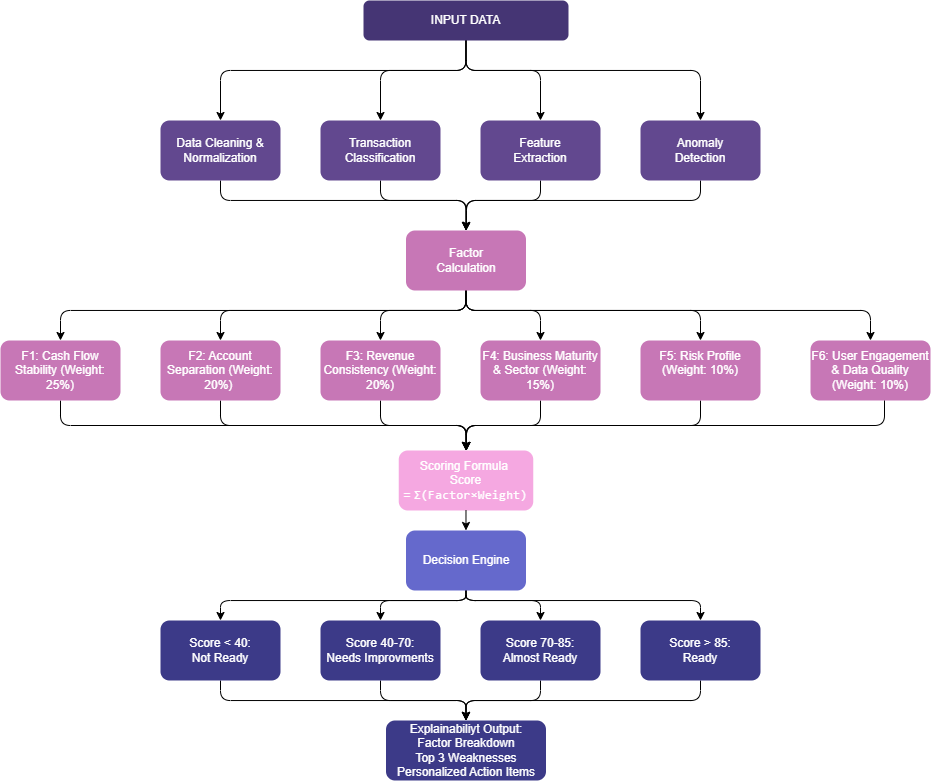

The diagram above was exported from draw.io. Its source (the exported page's mxGraphModel, read from the mxfile embedded in the PNG):
<mxGraphModel dx="1254" dy="731" grid="1" gridSize="10" guides="1" tooltips="1" connect="1" arrows="1" fold="1" page="1" pageScale="1" pageWidth="850" pageHeight="1100" math="0" shadow="0">
  <root>
    <mxCell id="0" />
    <mxCell id="1" parent="0" />
    <mxCell id="5D9FrgEI9a8Eapaifsn--4" edge="1" parent="1" source="5D9FrgEI9a8Eapaifsn--3" style="edgeStyle=orthogonalEdgeStyle;rounded=1;orthogonalLoop=1;jettySize=auto;html=1;curved=0;entryX=0.5;entryY=0;entryDx=0;entryDy=0;entryPerimeter=0;" target="5D9FrgEI9a8Eapaifsn--5">
      <mxGeometry relative="1" as="geometry">
        <Array as="points">
          <mxPoint x="856" y="230" />
          <mxPoint x="610" y="230" />
        </Array>
        <mxPoint x="570" y="270" as="targetPoint" />
      </mxGeometry>
    </mxCell>
    <mxCell id="5D9FrgEI9a8Eapaifsn--6" edge="1" parent="1" source="5D9FrgEI9a8Eapaifsn--3" style="edgeStyle=orthogonalEdgeStyle;rounded=1;orthogonalLoop=1;jettySize=auto;html=1;curved=0;entryX=0.5;entryY=0;entryDx=0;entryDy=0;" target="5D9FrgEI9a8Eapaifsn--7">
      <mxGeometry relative="1" as="geometry">
        <Array as="points">
          <mxPoint x="856" y="230" />
          <mxPoint x="770" y="230" />
        </Array>
        <mxPoint x="690" y="270" as="targetPoint" />
      </mxGeometry>
    </mxCell>
    <mxCell id="5D9FrgEI9a8Eapaifsn--10" edge="1" parent="1" source="5D9FrgEI9a8Eapaifsn--3" style="edgeStyle=orthogonalEdgeStyle;rounded=1;orthogonalLoop=1;jettySize=auto;html=1;entryX=0.5;entryY=0;entryDx=0;entryDy=0;curved=0;" target="5D9FrgEI9a8Eapaifsn--8">
      <mxGeometry relative="1" as="geometry">
        <Array as="points">
          <mxPoint x="856" y="230" />
          <mxPoint x="930" y="230" />
        </Array>
      </mxGeometry>
    </mxCell>
    <mxCell id="5D9FrgEI9a8Eapaifsn--11" edge="1" parent="1" source="5D9FrgEI9a8Eapaifsn--3" style="edgeStyle=orthogonalEdgeStyle;rounded=1;orthogonalLoop=1;jettySize=auto;html=1;curved=0;entryX=0.5;entryY=0;entryDx=0;entryDy=0;" target="5D9FrgEI9a8Eapaifsn--9">
      <mxGeometry relative="1" as="geometry">
        <Array as="points">
          <mxPoint x="856" y="230" />
          <mxPoint x="1090" y="230" />
        </Array>
        <mxPoint x="940" y="270" as="targetPoint" />
      </mxGeometry>
    </mxCell>
    <mxCell id="5D9FrgEI9a8Eapaifsn--3" parent="1" style="rounded=1;whiteSpace=wrap;html=1;fillColor=#453574;strokeColor=none;" value="&lt;font style=&quot;color: rgb(255, 255, 255);&quot;&gt;INPUT DATA&lt;/font&gt;" vertex="1">
      <mxGeometry height="40" width="205" x="753" y="160" as="geometry" />
    </mxCell>
    <mxCell id="5D9FrgEI9a8Eapaifsn--27" edge="1" parent="1" source="5D9FrgEI9a8Eapaifsn--5" style="edgeStyle=orthogonalEdgeStyle;rounded=1;orthogonalLoop=1;jettySize=auto;html=1;curved=0;entryX=0.5;entryY=0;entryDx=0;entryDy=0;" target="5D9FrgEI9a8Eapaifsn--26">
      <mxGeometry relative="1" as="geometry">
        <Array as="points">
          <mxPoint x="610" y="360" />
          <mxPoint x="856" y="360" />
          <mxPoint x="856" y="380" />
        </Array>
        <mxPoint x="650" y="380" as="targetPoint" />
      </mxGeometry>
    </mxCell>
    <mxCell id="5D9FrgEI9a8Eapaifsn--5" parent="1" style="rounded=1;whiteSpace=wrap;html=1;fillColor=#62488F;strokeColor=none;" value="&lt;font style=&quot;color: rgb(255, 255, 255);&quot;&gt;Data Cleaning &amp;amp; Normalization&lt;/font&gt;" vertex="1">
      <mxGeometry height="60" width="120" x="550" y="280" as="geometry" />
    </mxCell>
    <mxCell id="5D9FrgEI9a8Eapaifsn--28" edge="1" parent="1" source="5D9FrgEI9a8Eapaifsn--7" style="edgeStyle=orthogonalEdgeStyle;rounded=1;orthogonalLoop=1;jettySize=auto;html=1;curved=0;entryX=0.5;entryY=0;entryDx=0;entryDy=0;" target="5D9FrgEI9a8Eapaifsn--26">
      <mxGeometry relative="1" as="geometry">
        <Array as="points">
          <mxPoint x="770" y="360" />
          <mxPoint x="856" y="360" />
        </Array>
        <mxPoint x="800" y="380" as="targetPoint" />
      </mxGeometry>
    </mxCell>
    <mxCell id="5D9FrgEI9a8Eapaifsn--7" parent="1" style="rounded=1;whiteSpace=wrap;html=1;fillColor=#62488F;strokeColor=none;" value="&lt;font style=&quot;color: rgb(255, 255, 255);&quot;&gt;Transaction Classification&lt;/font&gt;" vertex="1">
      <mxGeometry height="60" width="120" x="710" y="280" as="geometry" />
    </mxCell>
    <mxCell id="5D9FrgEI9a8Eapaifsn--29" edge="1" parent="1" source="5D9FrgEI9a8Eapaifsn--8" style="edgeStyle=orthogonalEdgeStyle;rounded=1;orthogonalLoop=1;jettySize=auto;html=1;curved=0;entryX=0.5;entryY=0;entryDx=0;entryDy=0;" target="5D9FrgEI9a8Eapaifsn--26">
      <mxGeometry relative="1" as="geometry">
        <Array as="points">
          <mxPoint x="930" y="360" />
          <mxPoint x="856" y="360" />
        </Array>
        <mxPoint x="880" y="370" as="targetPoint" />
      </mxGeometry>
    </mxCell>
    <mxCell id="5D9FrgEI9a8Eapaifsn--8" parent="1" style="rounded=1;whiteSpace=wrap;html=1;fillColor=#62488F;strokeColor=none;" value="&lt;font style=&quot;color: rgb(255, 255, 255);&quot;&gt;Feature&lt;br&gt;Extraction&lt;/font&gt;" vertex="1">
      <mxGeometry height="60" width="120" x="870" y="280" as="geometry" />
    </mxCell>
    <mxCell id="5D9FrgEI9a8Eapaifsn--30" edge="1" parent="1" source="5D9FrgEI9a8Eapaifsn--9" style="edgeStyle=orthogonalEdgeStyle;rounded=1;orthogonalLoop=1;jettySize=auto;html=1;curved=0;entryX=0.5;entryY=0;entryDx=0;entryDy=0;" target="5D9FrgEI9a8Eapaifsn--26">
      <mxGeometry relative="1" as="geometry">
        <Array as="points">
          <mxPoint x="1090" y="360" />
          <mxPoint x="856" y="360" />
          <mxPoint x="856" y="380" />
        </Array>
        <mxPoint x="1040" y="380" as="targetPoint" />
      </mxGeometry>
    </mxCell>
    <mxCell id="5D9FrgEI9a8Eapaifsn--9" parent="1" style="rounded=1;whiteSpace=wrap;html=1;fillColor=#62488F;strokeColor=none;" value="&lt;font style=&quot;color: rgb(255, 255, 255);&quot;&gt;Anomaly&lt;br&gt;Detection&lt;/font&gt;" vertex="1">
      <mxGeometry height="60" width="120" x="1030" y="280" as="geometry" />
    </mxCell>
    <mxCell id="5D9FrgEI9a8Eapaifsn--37" edge="1" parent="1" source="5D9FrgEI9a8Eapaifsn--12" style="edgeStyle=orthogonalEdgeStyle;rounded=1;orthogonalLoop=1;jettySize=auto;html=1;curved=0;entryX=0.5;entryY=0;entryDx=0;entryDy=0;" target="5D9FrgEI9a8Eapaifsn--16">
      <mxGeometry relative="1" as="geometry">
        <Array as="points">
          <mxPoint x="450" y="585" />
          <mxPoint x="855" y="585" />
        </Array>
        <mxPoint x="510" y="609.9999999999998" as="targetPoint" />
      </mxGeometry>
    </mxCell>
    <mxCell id="5D9FrgEI9a8Eapaifsn--12" parent="1" style="rounded=1;whiteSpace=wrap;html=1;fillColor=#C777B6;strokeColor=none;" value="&lt;div&gt;&lt;font style=&quot;color: rgb(255, 255, 255);&quot;&gt;F1: Cash Flow Stability (Weight: 25%)&lt;/font&gt;&lt;/div&gt;" vertex="1">
      <mxGeometry height="60" width="120" x="390" y="500" as="geometry" />
    </mxCell>
    <mxCell id="5D9FrgEI9a8Eapaifsn--38" edge="1" parent="1" source="5D9FrgEI9a8Eapaifsn--13" style="edgeStyle=orthogonalEdgeStyle;rounded=1;orthogonalLoop=1;jettySize=auto;html=1;curved=0;entryX=0.5;entryY=0;entryDx=0;entryDy=0;" target="5D9FrgEI9a8Eapaifsn--16">
      <mxGeometry relative="1" as="geometry">
        <Array as="points">
          <mxPoint x="610" y="585" />
          <mxPoint x="856" y="585" />
          <mxPoint x="856" y="610" />
        </Array>
        <mxPoint x="670" y="609.9999999999998" as="targetPoint" />
      </mxGeometry>
    </mxCell>
    <mxCell id="5D9FrgEI9a8Eapaifsn--13" parent="1" style="rounded=1;whiteSpace=wrap;html=1;fillColor=#C777B6;strokeColor=none;" value="&lt;div&gt;&lt;font style=&quot;color: rgb(255, 255, 255);&quot;&gt;F2: Account Separation (Weight: 20%)&amp;nbsp;&lt;/font&gt;&lt;/div&gt;" vertex="1">
      <mxGeometry height="60" width="120" x="550" y="500" as="geometry" />
    </mxCell>
    <mxCell id="5D9FrgEI9a8Eapaifsn--39" edge="1" parent="1" source="5D9FrgEI9a8Eapaifsn--14" style="edgeStyle=orthogonalEdgeStyle;rounded=1;orthogonalLoop=1;jettySize=auto;html=1;entryX=0.5;entryY=0;entryDx=0;entryDy=0;curved=0;" target="5D9FrgEI9a8Eapaifsn--16">
      <mxGeometry relative="1" as="geometry" />
    </mxCell>
    <mxCell id="5D9FrgEI9a8Eapaifsn--14" parent="1" style="rounded=1;whiteSpace=wrap;html=1;fillColor=#C777B6;strokeColor=none;" value="&lt;div&gt;&lt;font style=&quot;color: rgb(255, 255, 255);&quot;&gt;F3: Revenue Consistency (Weight: 20%)&lt;/font&gt;&lt;/div&gt;" vertex="1">
      <mxGeometry height="60" width="120" x="710" y="500" as="geometry" />
    </mxCell>
    <mxCell id="5D9FrgEI9a8Eapaifsn--40" edge="1" parent="1" source="5D9FrgEI9a8Eapaifsn--15" style="edgeStyle=orthogonalEdgeStyle;rounded=1;orthogonalLoop=1;jettySize=auto;html=1;entryX=0.5;entryY=0;entryDx=0;entryDy=0;curved=0;" target="5D9FrgEI9a8Eapaifsn--16">
      <mxGeometry relative="1" as="geometry" />
    </mxCell>
    <mxCell id="5D9FrgEI9a8Eapaifsn--15" parent="1" style="rounded=1;whiteSpace=wrap;html=1;fillColor=#C777B6;strokeColor=none;" value="&lt;div&gt;&lt;font style=&quot;color: rgb(255, 255, 255);&quot;&gt;F4: Business Maturity &amp;amp; Sector (Weight: 15%)&lt;/font&gt;&lt;/div&gt;" vertex="1">
      <mxGeometry height="60" width="120" x="870" y="500" as="geometry" />
    </mxCell>
    <mxCell id="5D9FrgEI9a8Eapaifsn--44" edge="1" parent="1" source="5D9FrgEI9a8Eapaifsn--16" style="edgeStyle=orthogonalEdgeStyle;rounded=0;orthogonalLoop=1;jettySize=auto;html=1;" target="5D9FrgEI9a8Eapaifsn--17">
      <mxGeometry relative="1" as="geometry" />
    </mxCell>
    <mxCell id="5D9FrgEI9a8Eapaifsn--16" parent="1" style="rounded=1;whiteSpace=wrap;html=1;fillColor=#F5A8E1;strokeColor=none;" value="&lt;font&gt;&lt;font style=&quot;color: rgb(255, 255, 255);&quot;&gt;Scoring Formula&amp;nbsp;&lt;/font&gt;&lt;br&gt;&lt;font style=&quot;color: rgb(255, 255, 255);&quot;&gt;Score =&lt;/font&gt;&lt;font&gt;&lt;font style=&quot;color: rgb(255, 255, 255);&quot;&gt;&amp;nbsp;&lt;/font&gt;&lt;span style=&quot;color: rgb(26, 26, 26); font-family: &amp;quot;Fira Code&amp;quot;, &amp;quot;Fira Mono&amp;quot;, Menlo, Consolas, &amp;quot;DejaVu Sans Mono&amp;quot;, monospace; font-size: inherit; font-style: inherit; font-variant-ligatures: inherit; font-variant-caps: inherit; font-weight: inherit; word-spacing: normal; white-space: pre-wrap; letter-spacing: 0.5px; text-align: left; background-color: rgb(245, 168, 225);&quot;&gt;&lt;font style=&quot;color: rgb(255, 255, 255);&quot;&gt;Σ&lt;/font&gt;&lt;/span&gt;&lt;span style=&quot;font-family: &amp;quot;Fira Code&amp;quot;, &amp;quot;Fira Mono&amp;quot;, Menlo, Consolas, &amp;quot;DejaVu Sans Mono&amp;quot;, monospace; font-size: inherit; font-style: inherit; font-variant-ligatures: inherit; font-variant-caps: inherit; font-weight: inherit; word-spacing: normal; white-space: pre-wrap; letter-spacing: 0.5px; text-align: left; background-color: rgb(245, 168, 225);&quot;&gt;&lt;font style=&quot;color: rgb(255, 255, 255);&quot;&gt;(Factor&lt;/font&gt;&lt;/span&gt;&lt;span style=&quot;font-family: &amp;quot;Fira Code&amp;quot;, &amp;quot;Fira Mono&amp;quot;, Menlo, Consolas, &amp;quot;DejaVu Sans Mono&amp;quot;, monospace; font-size: inherit; font-style: inherit; font-variant-ligatures: inherit; font-variant-caps: inherit; font-weight: inherit; word-spacing: normal; white-space: pre-wrap; letter-spacing: 0.5px; text-align: left; background-color: rgb(245, 168, 225);&quot;&gt;&lt;font style=&quot;color: rgb(255, 255, 255);&quot;&gt;×&lt;/font&gt;&lt;/span&gt;&lt;span style=&quot;font-family: &amp;quot;Fira Code&amp;quot;, &amp;quot;Fira Mono&amp;quot;, Menlo, Consolas, &amp;quot;DejaVu Sans Mono&amp;quot;, monospace; font-size: inherit; font-style: inherit; font-variant-ligatures: inherit; font-variant-caps: inherit; font-weight: inherit; word-spacing: normal; white-space: pre-wrap; letter-spacing: 0.5px; text-align: left; background-color: rgb(245, 168, 225);&quot;&gt;&lt;font style=&quot;color: rgb(255, 255, 255);&quot;&gt;Weight)&lt;/font&gt;&lt;/span&gt;&lt;/font&gt;&lt;/font&gt;" vertex="1">
      <mxGeometry height="60" width="134.5" x="788.25" y="610" as="geometry" />
    </mxCell>
    <mxCell id="5D9FrgEI9a8Eapaifsn--45" edge="1" parent="1" source="5D9FrgEI9a8Eapaifsn--17" style="edgeStyle=orthogonalEdgeStyle;rounded=1;orthogonalLoop=1;jettySize=auto;html=1;curved=0;entryX=0.5;entryY=0;entryDx=0;entryDy=0;" target="5D9FrgEI9a8Eapaifsn--18">
      <mxGeometry relative="1" as="geometry">
        <Array as="points">
          <mxPoint x="856" y="760" />
          <mxPoint x="610" y="760" />
        </Array>
        <mxPoint x="810" y="770" as="targetPoint" />
      </mxGeometry>
    </mxCell>
    <mxCell id="5D9FrgEI9a8Eapaifsn--46" edge="1" parent="1" source="5D9FrgEI9a8Eapaifsn--17" style="edgeStyle=orthogonalEdgeStyle;rounded=1;orthogonalLoop=1;jettySize=auto;html=1;entryX=0.5;entryY=0;entryDx=0;entryDy=0;curved=0;" target="5D9FrgEI9a8Eapaifsn--21">
      <mxGeometry relative="1" as="geometry">
        <Array as="points">
          <mxPoint x="856" y="760" />
          <mxPoint x="1090" y="760" />
        </Array>
      </mxGeometry>
    </mxCell>
    <mxCell id="5D9FrgEI9a8Eapaifsn--47" edge="1" parent="1" source="5D9FrgEI9a8Eapaifsn--17" style="edgeStyle=orthogonalEdgeStyle;rounded=1;orthogonalLoop=1;jettySize=auto;html=1;entryX=0.5;entryY=0;entryDx=0;entryDy=0;curved=0;" target="5D9FrgEI9a8Eapaifsn--20">
      <mxGeometry relative="1" as="geometry">
        <Array as="points">
          <mxPoint x="856" y="760" />
          <mxPoint x="930" y="760" />
        </Array>
      </mxGeometry>
    </mxCell>
    <mxCell id="5D9FrgEI9a8Eapaifsn--48" edge="1" parent="1" source="5D9FrgEI9a8Eapaifsn--17" style="edgeStyle=orthogonalEdgeStyle;rounded=1;orthogonalLoop=1;jettySize=auto;html=1;entryX=0.5;entryY=0;entryDx=0;entryDy=0;curved=0;" target="5D9FrgEI9a8Eapaifsn--19">
      <mxGeometry relative="1" as="geometry">
        <Array as="points">
          <mxPoint x="856" y="760" />
          <mxPoint x="770" y="760" />
        </Array>
      </mxGeometry>
    </mxCell>
    <mxCell id="5D9FrgEI9a8Eapaifsn--17" parent="1" style="rounded=1;whiteSpace=wrap;html=1;fillColor=#6569CC;strokeColor=none;" value="&lt;font style=&quot;color: rgb(255, 255, 255);&quot;&gt;Decision Engine&lt;/font&gt;" vertex="1">
      <mxGeometry height="60" width="120" x="795.5" y="690" as="geometry" />
    </mxCell>
    <mxCell id="5D9FrgEI9a8Eapaifsn--49" edge="1" parent="1" source="5D9FrgEI9a8Eapaifsn--18" style="edgeStyle=orthogonalEdgeStyle;rounded=1;orthogonalLoop=1;jettySize=auto;html=1;entryX=0.5;entryY=0;entryDx=0;entryDy=0;curved=0;" target="5D9FrgEI9a8Eapaifsn--22">
      <mxGeometry relative="1" as="geometry">
        <Array as="points">
          <mxPoint x="610" y="860" />
          <mxPoint x="855" y="860" />
        </Array>
      </mxGeometry>
    </mxCell>
    <mxCell id="5D9FrgEI9a8Eapaifsn--18" parent="1" style="rounded=1;whiteSpace=wrap;html=1;fillColor=#3C3A88;strokeColor=none;" value="&lt;font style=&quot;color: rgb(255, 255, 255);&quot;&gt;Score &amp;lt; 40: &lt;br&gt;Not Ready&lt;/font&gt;" vertex="1">
      <mxGeometry height="60" width="120" x="550" y="780" as="geometry" />
    </mxCell>
    <mxCell id="5D9FrgEI9a8Eapaifsn--51" edge="1" parent="1" source="5D9FrgEI9a8Eapaifsn--19" style="edgeStyle=orthogonalEdgeStyle;rounded=1;orthogonalLoop=1;jettySize=auto;html=1;entryX=0.5;entryY=0;entryDx=0;entryDy=0;curved=0;" target="5D9FrgEI9a8Eapaifsn--22">
      <mxGeometry relative="1" as="geometry" />
    </mxCell>
    <mxCell id="5D9FrgEI9a8Eapaifsn--19" parent="1" style="rounded=1;whiteSpace=wrap;html=1;fillColor=#3C3A88;strokeColor=none;" value="&lt;font style=&quot;color: rgb(255, 255, 255);&quot;&gt;Score 40-70:&lt;br&gt;Needs Improvments&lt;/font&gt;" vertex="1">
      <mxGeometry height="60" width="120" x="710" y="780" as="geometry" />
    </mxCell>
    <mxCell id="5D9FrgEI9a8Eapaifsn--52" edge="1" parent="1" source="5D9FrgEI9a8Eapaifsn--20" style="edgeStyle=orthogonalEdgeStyle;rounded=1;orthogonalLoop=1;jettySize=auto;html=1;entryX=0.5;entryY=0;entryDx=0;entryDy=0;curved=0;" target="5D9FrgEI9a8Eapaifsn--22">
      <mxGeometry relative="1" as="geometry" />
    </mxCell>
    <mxCell id="5D9FrgEI9a8Eapaifsn--20" parent="1" style="rounded=1;whiteSpace=wrap;html=1;fillColor=#3C3A88;strokeColor=none;" value="&lt;font style=&quot;color: rgb(255, 255, 255);&quot;&gt;Score 70-85:&lt;br&gt;Almost Ready&lt;/font&gt;" vertex="1">
      <mxGeometry height="60" width="120" x="870" y="780" as="geometry" />
    </mxCell>
    <mxCell id="5D9FrgEI9a8Eapaifsn--54" edge="1" parent="1" source="5D9FrgEI9a8Eapaifsn--21" style="edgeStyle=orthogonalEdgeStyle;rounded=1;orthogonalLoop=1;jettySize=auto;html=1;entryX=0.5;entryY=0;entryDx=0;entryDy=0;curved=0;" target="5D9FrgEI9a8Eapaifsn--22">
      <mxGeometry relative="1" as="geometry">
        <Array as="points">
          <mxPoint x="1090" y="860" />
          <mxPoint x="855" y="860" />
        </Array>
      </mxGeometry>
    </mxCell>
    <mxCell id="5D9FrgEI9a8Eapaifsn--21" parent="1" style="rounded=1;whiteSpace=wrap;html=1;fillColor=#3C3A88;strokeColor=none;" value="&lt;font style=&quot;color: rgb(255, 255, 255);&quot;&gt;Score &amp;gt; 85:&lt;br&gt;Ready&lt;/font&gt;" vertex="1">
      <mxGeometry height="60" width="120" x="1030" y="780" as="geometry" />
    </mxCell>
    <mxCell id="5D9FrgEI9a8Eapaifsn--22" parent="1" style="rounded=1;whiteSpace=wrap;html=1;fillColor=#3C3A88;strokeColor=none;" value="&lt;font style=&quot;color: rgb(255, 255, 255);&quot;&gt;Explainabiliyt Output:&lt;br&gt;Factor Breakdown&lt;br&gt;Top 3 Weaknesses&lt;br&gt;Personalized Action Items&lt;/font&gt;" vertex="1">
      <mxGeometry height="60" width="160" x="775.5" y="880" as="geometry" />
    </mxCell>
    <mxCell id="5D9FrgEI9a8Eapaifsn--41" edge="1" parent="1" source="5D9FrgEI9a8Eapaifsn--24" style="edgeStyle=orthogonalEdgeStyle;rounded=1;orthogonalLoop=1;jettySize=auto;html=1;curved=0;entryX=0.5;entryY=0;entryDx=0;entryDy=0;" target="5D9FrgEI9a8Eapaifsn--16">
      <mxGeometry relative="1" as="geometry">
        <Array as="points">
          <mxPoint x="1090" y="585" />
          <mxPoint x="856" y="585" />
          <mxPoint x="856" y="610" />
        </Array>
        <mxPoint x="1030" y="610" as="targetPoint" />
      </mxGeometry>
    </mxCell>
    <mxCell id="5D9FrgEI9a8Eapaifsn--24" parent="1" style="rounded=1;whiteSpace=wrap;html=1;fillColor=#C777B6;strokeColor=none;" value="&lt;div&gt;&lt;font style=&quot;color: rgb(255, 255, 255);&quot;&gt;F5: Risk Profile (Weight: 10%)&lt;/font&gt;&lt;/div&gt;&lt;div&gt;&lt;br&gt;&lt;/div&gt;" vertex="1">
      <mxGeometry height="60" width="120" x="1030" y="500" as="geometry" />
    </mxCell>
    <mxCell id="5D9FrgEI9a8Eapaifsn--25" parent="1" style="rounded=1;whiteSpace=wrap;html=1;fillColor=#C777B6;strokeColor=none;" value="&lt;div&gt;&lt;div&gt;&lt;font style=&quot;color: rgb(255, 255, 255);&quot;&gt;F6: User Engagement &amp;amp; Data Quality (Weight: 10%)&lt;/font&gt;&lt;/div&gt;&lt;/div&gt;" vertex="1">
      <mxGeometry height="60" width="120" x="1200" y="500" as="geometry" />
    </mxCell>
    <mxCell id="5D9FrgEI9a8Eapaifsn--31" edge="1" parent="1" source="5D9FrgEI9a8Eapaifsn--26" style="edgeStyle=orthogonalEdgeStyle;rounded=1;orthogonalLoop=1;jettySize=auto;html=1;entryX=0.5;entryY=0;entryDx=0;entryDy=0;curved=0;" target="5D9FrgEI9a8Eapaifsn--14">
      <mxGeometry relative="1" as="geometry">
        <Array as="points">
          <mxPoint x="856" y="470" />
          <mxPoint x="770" y="470" />
        </Array>
      </mxGeometry>
    </mxCell>
    <mxCell id="5D9FrgEI9a8Eapaifsn--32" edge="1" parent="1" source="5D9FrgEI9a8Eapaifsn--26" style="edgeStyle=orthogonalEdgeStyle;rounded=1;orthogonalLoop=1;jettySize=auto;html=1;entryX=0.5;entryY=0;entryDx=0;entryDy=0;curved=0;" target="5D9FrgEI9a8Eapaifsn--15">
      <mxGeometry relative="1" as="geometry">
        <Array as="points">
          <mxPoint x="856" y="470" />
          <mxPoint x="930" y="470" />
        </Array>
      </mxGeometry>
    </mxCell>
    <mxCell id="5D9FrgEI9a8Eapaifsn--33" edge="1" parent="1" source="5D9FrgEI9a8Eapaifsn--26" style="edgeStyle=orthogonalEdgeStyle;rounded=1;orthogonalLoop=1;jettySize=auto;html=1;curved=0;entryX=0.5;entryY=0;entryDx=0;entryDy=0;" target="5D9FrgEI9a8Eapaifsn--24">
      <mxGeometry relative="1" as="geometry">
        <Array as="points">
          <mxPoint x="856" y="470" />
          <mxPoint x="1090" y="470" />
        </Array>
        <mxPoint x="900" y="490" as="targetPoint" />
      </mxGeometry>
    </mxCell>
    <mxCell id="5D9FrgEI9a8Eapaifsn--34" edge="1" parent="1" source="5D9FrgEI9a8Eapaifsn--26" style="edgeStyle=orthogonalEdgeStyle;rounded=1;orthogonalLoop=1;jettySize=auto;html=1;curved=0;entryX=0.5;entryY=0;entryDx=0;entryDy=0;" target="5D9FrgEI9a8Eapaifsn--25">
      <mxGeometry relative="1" as="geometry">
        <Array as="points">
          <mxPoint x="856" y="470" />
          <mxPoint x="1260" y="470" />
        </Array>
        <mxPoint x="880" y="490" as="targetPoint" />
      </mxGeometry>
    </mxCell>
    <mxCell id="5D9FrgEI9a8Eapaifsn--35" edge="1" parent="1" source="5D9FrgEI9a8Eapaifsn--26" style="edgeStyle=orthogonalEdgeStyle;rounded=1;orthogonalLoop=1;jettySize=auto;html=1;curved=0;entryX=0.5;entryY=0;entryDx=0;entryDy=0;" target="5D9FrgEI9a8Eapaifsn--13">
      <mxGeometry relative="1" as="geometry">
        <Array as="points">
          <mxPoint x="856" y="470" />
          <mxPoint x="610" y="470" />
        </Array>
        <mxPoint x="830" y="490" as="targetPoint" />
      </mxGeometry>
    </mxCell>
    <mxCell id="5D9FrgEI9a8Eapaifsn--36" edge="1" parent="1" source="5D9FrgEI9a8Eapaifsn--26" style="edgeStyle=orthogonalEdgeStyle;rounded=1;orthogonalLoop=1;jettySize=auto;html=1;curved=0;entryX=0.5;entryY=0;entryDx=0;entryDy=0;" target="5D9FrgEI9a8Eapaifsn--12">
      <mxGeometry relative="1" as="geometry">
        <Array as="points">
          <mxPoint x="856" y="470" />
          <mxPoint x="450" y="470" />
        </Array>
        <mxPoint x="820" y="490" as="targetPoint" />
      </mxGeometry>
    </mxCell>
    <mxCell id="5D9FrgEI9a8Eapaifsn--26" parent="1" style="rounded=1;whiteSpace=wrap;html=1;fillColor=#C777B6;strokeColor=none;" value="&lt;div&gt;&lt;font style=&quot;color: rgb(255, 255, 255);&quot;&gt;Factor&lt;br&gt;Calculation&lt;/font&gt;&lt;/div&gt;" vertex="1">
      <mxGeometry height="60" width="120" x="795.5" y="390" as="geometry" />
    </mxCell>
    <mxCell id="5D9FrgEI9a8Eapaifsn--43" edge="1" parent="1" style="edgeStyle=orthogonalEdgeStyle;rounded=1;orthogonalLoop=1;jettySize=auto;html=1;curved=0;entryX=0.5;entryY=0;entryDx=0;entryDy=0;" target="5D9FrgEI9a8Eapaifsn--16">
      <mxGeometry relative="1" as="geometry">
        <Array as="points">
          <mxPoint x="1274" y="585" />
          <mxPoint x="856" y="585" />
          <mxPoint x="856" y="610" />
        </Array>
        <mxPoint x="1274" y="560" as="sourcePoint" />
        <mxPoint x="1040" y="610" as="targetPoint" />
      </mxGeometry>
    </mxCell>
  </root>
</mxGraphModel>